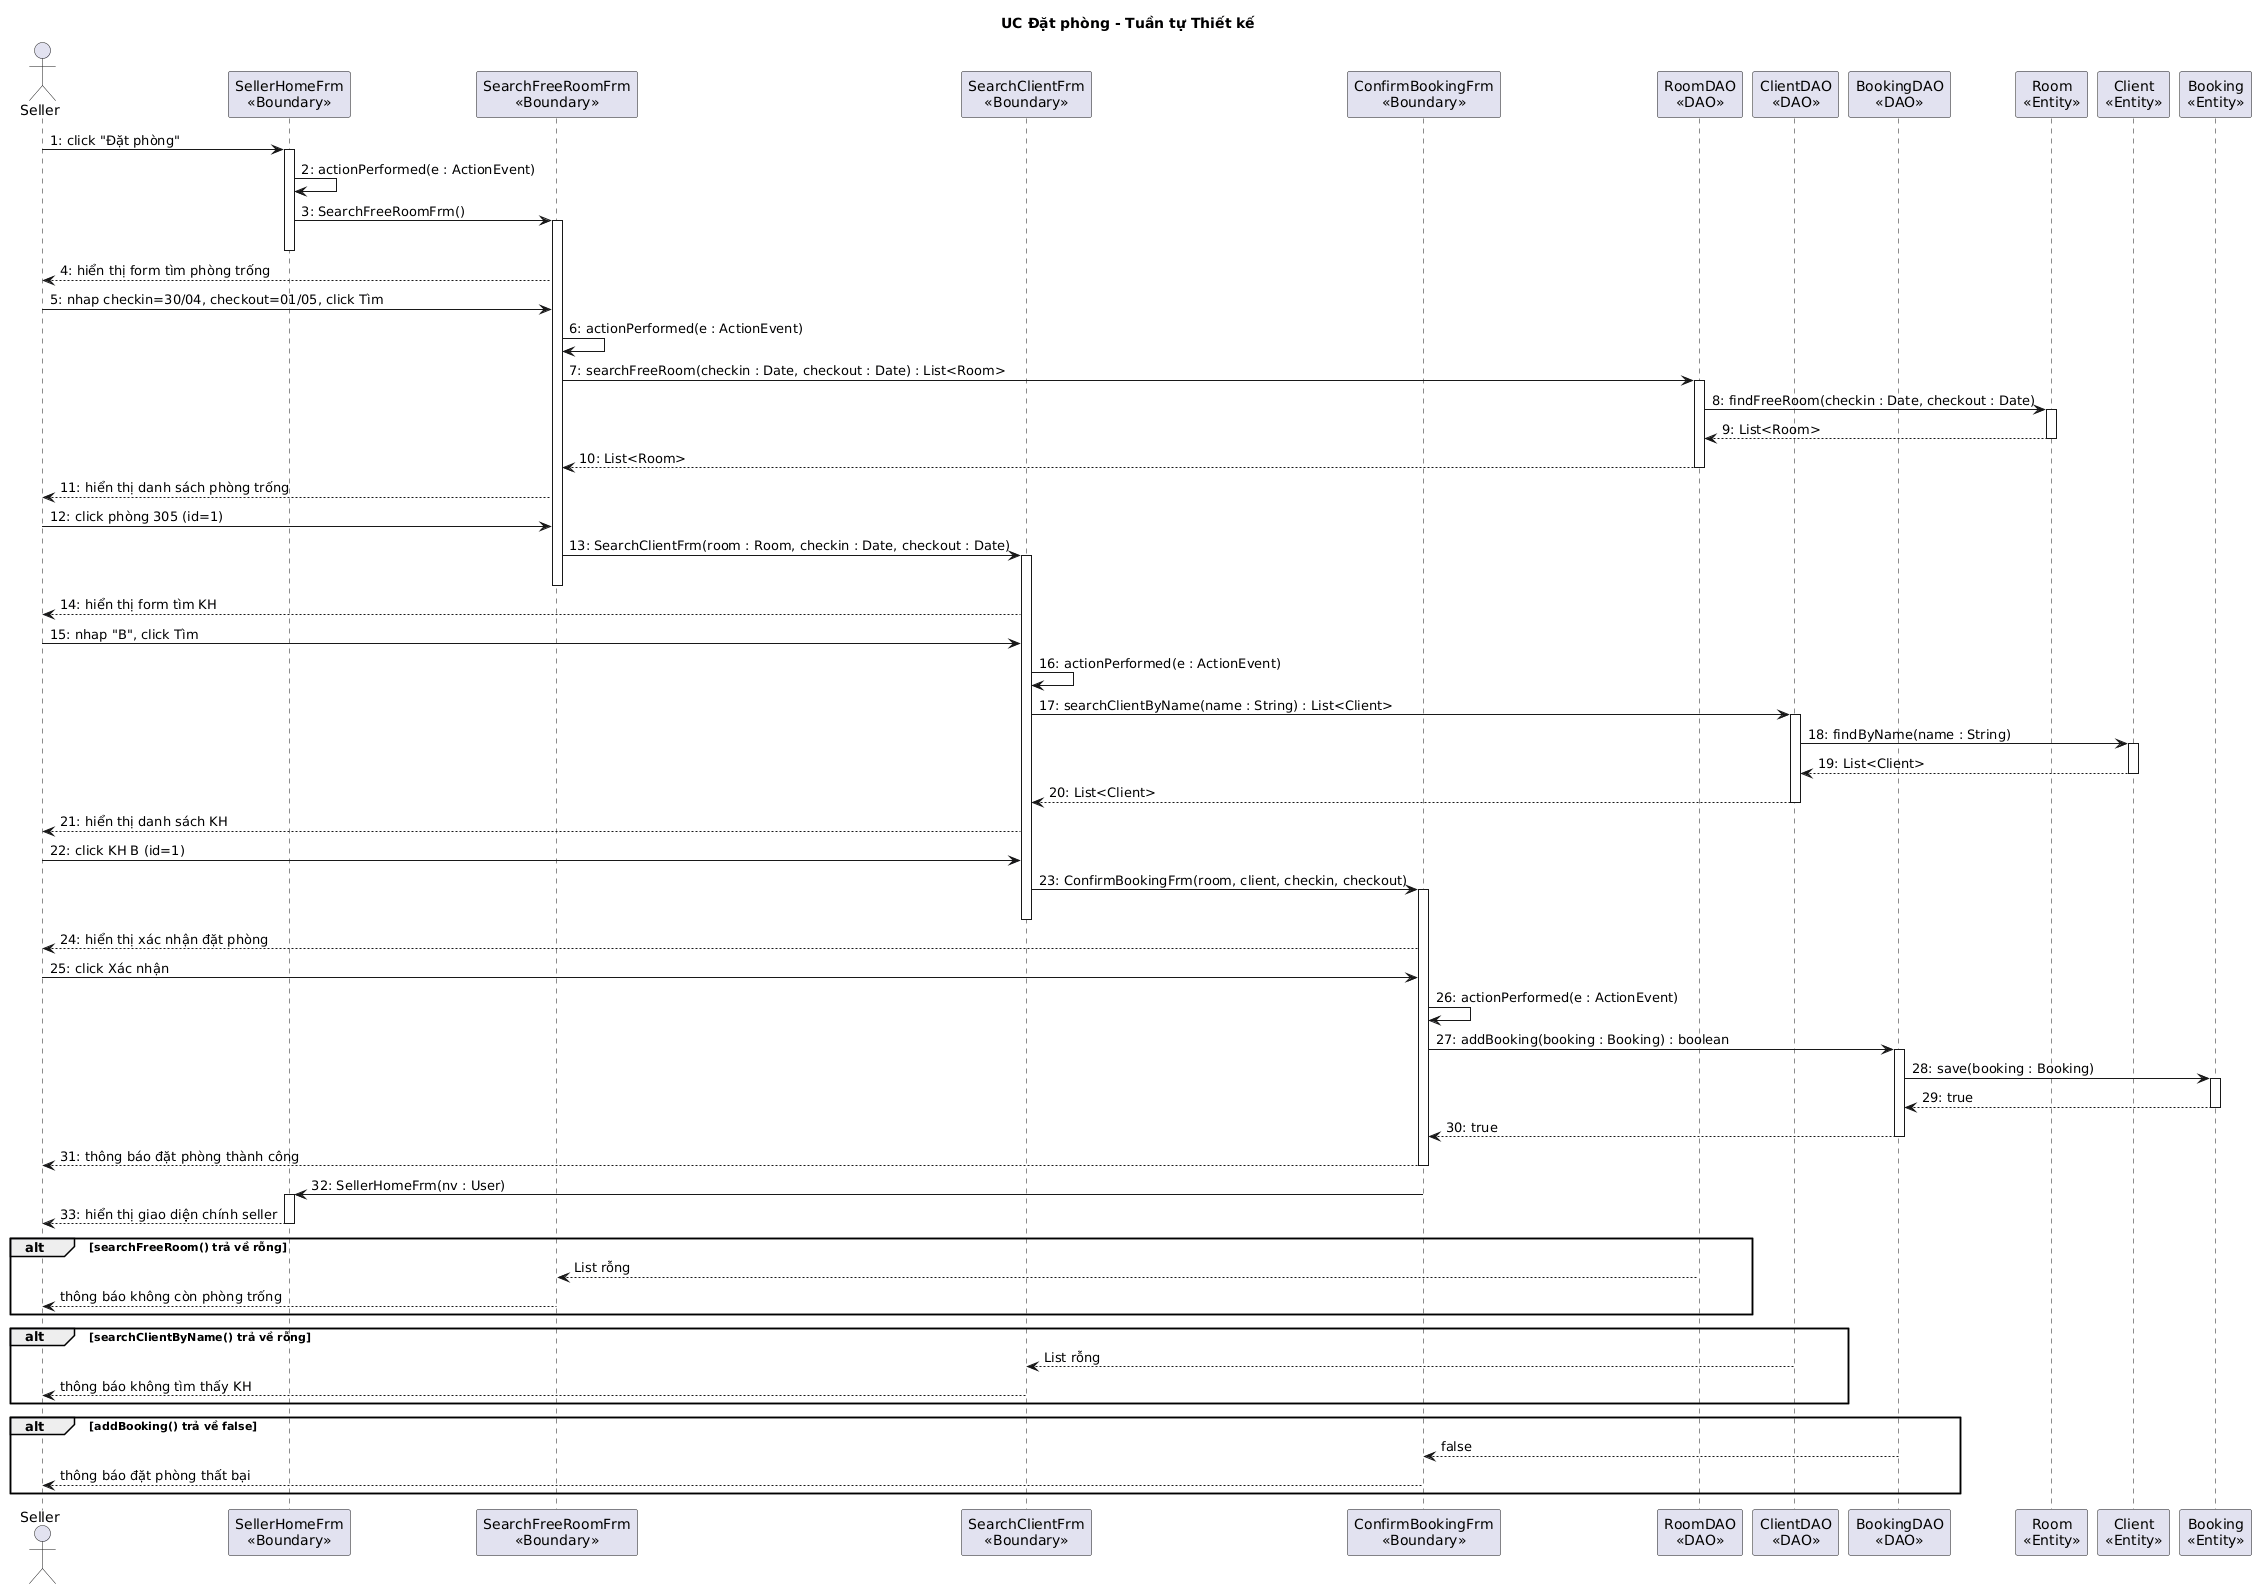

The diagram above was rendered by PlantUML. Its source (embedded in the PNG):
@startuml
skinparam linetype ortho
title UC Đặt phòng - Tuần tự Thiết kế

actor "Seller" as Actor
participant "SellerHomeFrm\n<<Boundary>>" as B0
participant "SearchFreeRoomFrm\n<<Boundary>>" as B1
participant "SearchClientFrm\n<<Boundary>>" as B2
participant "ConfirmBookingFrm\n<<Boundary>>" as B3
participant "RoomDAO\n<<DAO>>" as DAO1
participant "ClientDAO\n<<DAO>>" as DAO2
participant "BookingDAO\n<<DAO>>" as DAO3
participant "Room\n<<Entity>>" as E1
participant "Client\n<<Entity>>" as E2
participant "Booking\n<<Entity>>" as E3

Actor -> B0 : 1: click "Đặt phòng"
activate B0
B0 -> B0 : 2: actionPerformed(e : ActionEvent)
B0 -> B1 : 3: SearchFreeRoomFrm()
activate B1
deactivate B0
B1 --> Actor : 4: hiển thị form tìm phòng trống

Actor -> B1 : 5: nhap checkin=30/04, checkout=01/05, click Tìm
B1 -> B1 : 6: actionPerformed(e : ActionEvent)
B1 -> DAO1 : 7: searchFreeRoom(checkin : Date, checkout : Date) : List<Room>
activate DAO1
DAO1 -> E1 : 8: findFreeRoom(checkin : Date, checkout : Date)
activate E1
E1 --> DAO1 : 9: List<Room>
deactivate E1
DAO1 --> B1 : 10: List<Room>
deactivate DAO1
B1 --> Actor : 11: hiển thị danh sách phòng trống

Actor -> B1 : 12: click phòng 305 (id=1)
B1 -> B2 : 13: SearchClientFrm(room : Room, checkin : Date, checkout : Date)
activate B2
deactivate B1
B2 --> Actor : 14: hiển thị form tìm KH

Actor -> B2 : 15: nhap "B", click Tìm
B2 -> B2 : 16: actionPerformed(e : ActionEvent)
B2 -> DAO2 : 17: searchClientByName(name : String) : List<Client>
activate DAO2
DAO2 -> E2 : 18: findByName(name : String)
activate E2
E2 --> DAO2 : 19: List<Client>
deactivate E2
DAO2 --> B2 : 20: List<Client>
deactivate DAO2
B2 --> Actor : 21: hiển thị danh sách KH

Actor -> B2 : 22: click KH B (id=1)
B2 -> B3 : 23: ConfirmBookingFrm(room, client, checkin, checkout)
activate B3
deactivate B2
B3 --> Actor : 24: hiển thị xác nhận đặt phòng

Actor -> B3 : 25: click Xác nhận
B3 -> B3 : 26: actionPerformed(e : ActionEvent)
B3 -> DAO3 : 27: addBooking(booking : Booking) : boolean
activate DAO3
DAO3 -> E3 : 28: save(booking : Booking)
activate E3
E3 --> DAO3 : 29: true
deactivate E3
DAO3 --> B3 : 30: true
deactivate DAO3
B3 --> Actor : 31: thông báo đặt phòng thành công
deactivate B3

B3 -> B0 : 32: SellerHomeFrm(nv : User)
activate B0
B0 --> Actor : 33: hiển thị giao diện chính seller
deactivate B0

alt searchFreeRoom() trả về rỗng
  DAO1 --> B1 : List rỗng
  B1 --> Actor : thông báo không còn phòng trống
end

alt searchClientByName() trả về rỗng
  DAO2 --> B2 : List rỗng
  B2 --> Actor : thông báo không tìm thấy KH
end

alt addBooking() trả về false
  DAO3 --> B3 : false
  B3 --> Actor : thông báo đặt phòng thất bại
end
@enduml